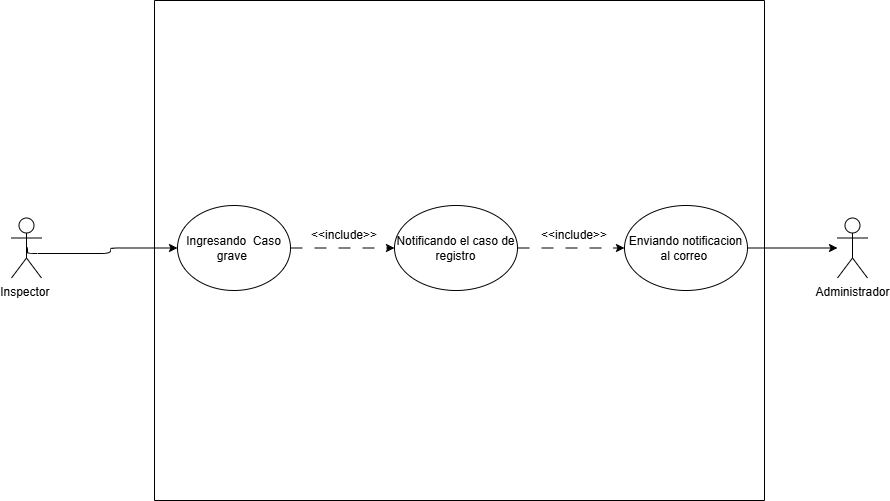

The diagram above was exported from draw.io. Its source (the exported page's mxGraphModel, read from the mxfile embedded in the PNG):
<mxGraphModel dx="1252" dy="-8825" grid="1" gridSize="10" guides="1" tooltips="1" connect="1" arrows="1" fold="1" page="1" pageScale="1" pageWidth="827" pageHeight="1169" math="0" shadow="0">
  <root>
    <mxCell id="0" />
    <mxCell id="1" parent="0" />
    <mxCell id="5oiK2im6s3C-qKOcOxjk-1" parent="1" style="shape=umlActor;verticalLabelPosition=bottom;verticalAlign=top;html=1;outlineConnect=0;labelBackgroundColor=none;rounded=1;" value="Administrador" vertex="1">
      <mxGeometry height="60" width="30" x="900" y="9904.5" as="geometry" />
    </mxCell>
    <mxCell id="5oiK2im6s3C-qKOcOxjk-2" parent="1" style="swimlane;startSize=0;labelBackgroundColor=none;rounded=1;" value="" vertex="1">
      <mxGeometry height="500" width="610" x="217" y="9687" as="geometry" />
    </mxCell>
    <mxCell id="5oiK2im6s3C-qKOcOxjk-3" parent="5oiK2im6s3C-qKOcOxjk-2" style="ellipse;whiteSpace=wrap;html=1;labelBackgroundColor=none;rounded=1;" value="Notificando el caso de registro" vertex="1">
      <mxGeometry height="85" width="123" x="240" y="205" as="geometry" />
    </mxCell>
    <mxCell id="5oiK2im6s3C-qKOcOxjk-4" edge="1" parent="5oiK2im6s3C-qKOcOxjk-2" source="5oiK2im6s3C-qKOcOxjk-5" style="edgeStyle=orthogonalEdgeStyle;rounded=1;orthogonalLoop=1;jettySize=auto;html=1;exitX=1;exitY=0.5;exitDx=0;exitDy=0;entryX=0;entryY=0.5;entryDx=0;entryDy=0;dashed=1;dashPattern=12 12;labelBackgroundColor=none;fontColor=default;" target="5oiK2im6s3C-qKOcOxjk-3">
      <mxGeometry relative="1" as="geometry" />
    </mxCell>
    <mxCell id="5oiK2im6s3C-qKOcOxjk-5" parent="5oiK2im6s3C-qKOcOxjk-2" style="ellipse;whiteSpace=wrap;html=1;labelBackgroundColor=none;rounded=1;" value="Ingresando&amp;nbsp; Caso grave&amp;nbsp;" vertex="1">
      <mxGeometry height="85" width="113" x="23" y="205" as="geometry" />
    </mxCell>
    <mxCell id="5oiK2im6s3C-qKOcOxjk-6" parent="5oiK2im6s3C-qKOcOxjk-2" style="text;html=1;whiteSpace=wrap;strokeColor=none;fillColor=none;align=center;verticalAlign=middle;rounded=1;labelBackgroundColor=none;" value="&amp;lt;&amp;lt;include&amp;gt;&amp;gt;" vertex="1">
      <mxGeometry height="30" width="60" x="160" y="220" as="geometry" />
    </mxCell>
    <mxCell id="5oiK2im6s3C-qKOcOxjk-7" parent="5oiK2im6s3C-qKOcOxjk-2" style="ellipse;whiteSpace=wrap;html=1;labelBackgroundColor=none;rounded=1;" value="Enviando notificacion al correo&amp;nbsp;" vertex="1">
      <mxGeometry height="85" width="123" x="470" y="205" as="geometry" />
    </mxCell>
    <mxCell id="5oiK2im6s3C-qKOcOxjk-8" parent="5oiK2im6s3C-qKOcOxjk-2" style="text;html=1;whiteSpace=wrap;strokeColor=none;fillColor=none;align=center;verticalAlign=middle;rounded=1;labelBackgroundColor=none;" value="&amp;lt;&amp;lt;include&amp;gt;&amp;gt;" vertex="1">
      <mxGeometry height="30" width="60" x="390" y="220" as="geometry" />
    </mxCell>
    <mxCell id="5oiK2im6s3C-qKOcOxjk-9" edge="1" parent="5oiK2im6s3C-qKOcOxjk-2" source="5oiK2im6s3C-qKOcOxjk-3" style="edgeStyle=orthogonalEdgeStyle;rounded=1;orthogonalLoop=1;jettySize=auto;html=1;entryX=0;entryY=0.5;entryDx=0;entryDy=0;dashed=1;dashPattern=12 12;labelBackgroundColor=none;fontColor=default;" target="5oiK2im6s3C-qKOcOxjk-7">
      <mxGeometry relative="1" as="geometry" />
    </mxCell>
    <mxCell id="5oiK2im6s3C-qKOcOxjk-10" edge="1" parent="1" source="5oiK2im6s3C-qKOcOxjk-11" style="edgeStyle=orthogonalEdgeStyle;rounded=1;orthogonalLoop=1;jettySize=auto;html=1;entryX=0;entryY=0.5;entryDx=0;entryDy=0;labelBackgroundColor=none;fontColor=default;exitX=0.5;exitY=0.5;exitDx=0;exitDy=0;exitPerimeter=0;" target="5oiK2im6s3C-qKOcOxjk-5">
      <mxGeometry relative="1" as="geometry">
        <Array as="points">
          <mxPoint x="90" y="9940" />
          <mxPoint x="173" y="9940" />
          <mxPoint x="173" y="9935" />
        </Array>
      </mxGeometry>
    </mxCell>
    <mxCell id="5oiK2im6s3C-qKOcOxjk-11" parent="1" style="shape=umlActor;verticalLabelPosition=bottom;verticalAlign=top;html=1;outlineConnect=0;labelBackgroundColor=none;rounded=1;" value="Inspector&amp;nbsp;" vertex="1">
      <mxGeometry height="60" width="30" x="74" y="9904.5" as="geometry" />
    </mxCell>
    <mxCell id="5oiK2im6s3C-qKOcOxjk-12" edge="1" parent="1" source="5oiK2im6s3C-qKOcOxjk-7" style="edgeStyle=orthogonalEdgeStyle;rounded=1;orthogonalLoop=1;jettySize=auto;html=1;labelBackgroundColor=none;fontColor=default;" target="5oiK2im6s3C-qKOcOxjk-1">
      <mxGeometry relative="1" as="geometry" />
    </mxCell>
  </root>
</mxGraphModel>